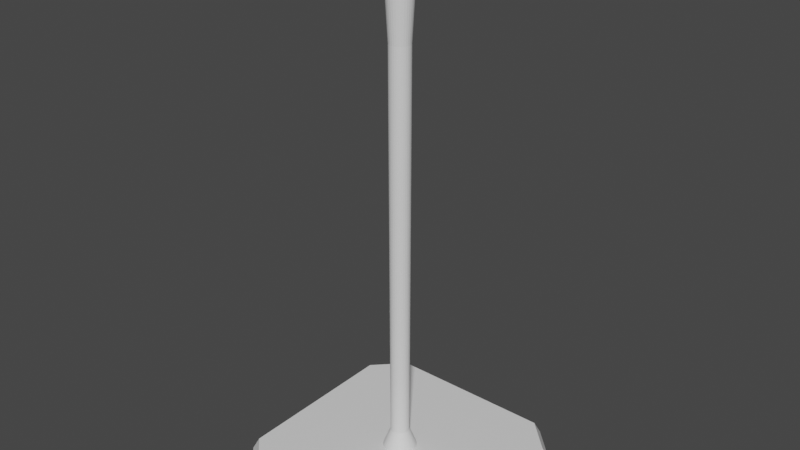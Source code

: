 # Source: TeeStand.blend  (saved by Blender 3.6.13; exported with 4.5.12 LTS)
import bpy
from mathutils import Matrix  # noqa: F401  (used for matrix-valued properties, if any)

bpy.ops.wm.read_factory_settings(use_empty=True)
scene = bpy.context.scene
scene.name = 'Scene'

# ---- collections
col_collection = bpy.data.collections.new('Collection'); scene.collection.children.link(col_collection)

# ---- materials (node trees are filled in below, after node groups)
mat_material = bpy.data.materials.new('Material')
mat_material.alpha_threshold = 0.0
mat_material.use_transparent_shadow = False
mat_material.roughness = 0.5
mat_material.line_color = (0.0, 0.0, 0.0, 1.0)

# ---- material node trees
mat_material.use_nodes = True; mat_material.node_tree.nodes.clear()
_N = mat_material.node_tree.nodes; _L = mat_material.node_tree.links
n0 = _N.new('ShaderNodeOutputMaterial'); n0.name = 'Material Output'; n0.location = (300, 300)
n1 = _N.new('ShaderNodeBsdfPrincipled'); n1.name = 'Principled BSDF'; n1.location = (10, 300)
n1.distribution = 'GGX'
n1.subsurface_method = 'RANDOM_WALK_SKIN'
n1.inputs[3].default_value = 1.45
n1.inputs[27].default_value = (0.0, 0.0, 0.0, 1.0)
n1.inputs[28].default_value = 1.0
_L.new(n1.outputs[0], n0.inputs[0])
n0.is_active_output = True

# ---- world
world_world = bpy.data.worlds.new('World'); scene.world = world_world
world_world.use_nodes = True; world_world.node_tree.nodes.clear()
_N = world_world.node_tree.nodes; _L = world_world.node_tree.links
n0 = _N.new('ShaderNodeOutputWorld'); n0.name = 'World Output'; n0.location = (300, 300)
n1 = _N.new('ShaderNodeBackground'); n1.name = 'Background'; n1.location = (10, 300)
n1.inputs[0].default_value = (0.05088, 0.05088, 0.05088, 1.0)
_L.new(n1.outputs[0], n0.inputs[0])
n0.is_active_output = True
world_world.color = (0.05088, 0.05088, 0.05088)
world_world.use_sun_shadow = False
world_world.sun_shadow_jitter_overblur = 0.0

# ---- meshes
me_cylinder = bpy.data.meshes.new('Cylinder')
me_cylinder.from_pydata([(3.614e-08, 1.491, -12.56), (3.924e-08, 1.28, 8.622), (0.2908, 1.462, -12.56), (0.2498, 1.256, 8.622), (0.5705, 1.377, -12.56), (0.4899, 1.183, 8.622), (0.8283, 1.24, -12.56), (0.7112, 1.064, 8.622), (1.054, 1.054, -12.56), (0.9052, 0.9052, 8.622), (1.24, 0.8283, -12.56), (1.064, 0.7112, 8.622), (1.377, 0.5705, -12.56), (1.183, 0.4899, 8.622), (1.462, 0.2908, -12.56), (1.256, 0.2498, 8.622), (1.491, 8.41e-09, -12.56), (1.28, 4.563e-09, 8.622), (1.462, -0.2908, -12.56), (1.256, -0.2498, 8.622), (1.377, -0.5705, -12.56), (1.183, -0.4899, 8.622), (1.24, -0.8283, -12.56), (1.064, -0.7112, 8.622), (1.054, -1.054, -12.56), (0.9052, -0.9052, 8.622), (0.8283, -1.24, -12.56), (0.7112, -1.064, 8.622), (0.5705, -1.377, -12.56), (0.4899, -1.183, 8.622), (0.2908, -1.462, -12.56), (0.2498, -1.256, 8.622), (3.614e-08, -1.491, -12.56), (3.924e-08, -1.28, 8.622), (-0.2908, -1.462, -12.56), (-0.2498, -1.256, 8.622), (-0.5705, -1.377, -12.56), (-0.4899, -1.183, 8.622), (-0.8283, -1.24, -12.56), (-0.7112, -1.064, 8.622), (-1.054, -1.054, -12.56), (-0.9052, -0.9052, 8.622), (-1.24, -0.8283, -12.56), (-1.064, -0.7112, 8.622), (-1.377, -0.5705, -12.56), (-1.183, -0.4899, 8.622), (-1.462, -0.2908, -12.56), (-1.256, -0.2498, 8.622), (-1.491, 8.41e-09, -12.56), (-1.28, 4.563e-09, 8.622), (-1.462, 0.2908, -12.56), (-1.256, 0.2498, 8.622), (-1.377, 0.5705, -12.56), (-1.183, 0.4899, 8.622), (-1.24, 0.8283, -12.56), (-1.064, 0.7112, 8.622), (-1.054, 1.054, -12.56), (-0.9052, 0.9052, 8.622), (-0.8283, 1.24, -12.56), (-0.7112, 1.064, 8.622), (-0.5705, 1.377, -12.56), (-0.4899, 1.183, 8.622), (-0.2908, 1.462, -12.56), (-0.2498, 1.256, 8.622), (4.595e-08, 0.8593, 4.93), (0.1676, 0.8428, 4.93), (0.3288, 0.7939, 4.93), (0.4774, 0.7145, 4.93), (0.6076, 0.6076, 4.93), (0.7145, 0.4774, 4.93), (0.7939, 0.3288, 4.93), (0.8428, 0.1676, 4.93), (0.8593, 9.63e-09, 4.93), (0.8428, -0.1676, 4.93), (0.7939, -0.3288, 4.93), (0.7145, -0.4774, 4.93), (0.6076, -0.6076, 4.93), (0.4774, -0.7145, 4.93), (0.3288, -0.7939, 4.93), (0.1676, -0.8428, 4.93), (4.595e-08, -0.8593, 4.93), (-0.1676, -0.8428, 4.93), (-0.3288, -0.7939, 4.93), (-0.4774, -0.7145, 4.93), (-0.6076, -0.6076, 4.93), (-0.7145, -0.4774, 4.93), (-0.7939, -0.3288, 4.93), (-0.8428, -0.1676, 4.93), (-0.8593, 9.63e-09, 4.93), (-0.8428, 0.1676, 4.93), (-0.7939, 0.3288, 4.93), (-0.7145, 0.4774, 4.93), (-0.6076, 0.6076, 4.93), (-0.4774, 0.7145, 4.93), (-0.3288, 0.7939, 4.93), (-0.1676, 0.8428, 4.93), (3.671e-08, 1.146, 8.622), (0.2236, 1.124, 8.622), (0.4386, 1.059, 8.622), (0.6368, 0.953, 8.622), (0.8105, 0.8105, 8.622), (0.953, 0.6368, 8.622), (1.059, 0.4386, 8.622), (1.124, 0.2236, 8.622), (1.146, 5.428e-09, 8.622), (1.124, -0.2236, 8.622), (1.059, -0.4386, 8.622), (0.953, -0.6368, 8.622), (0.8105, -0.8105, 8.622), (0.6368, -0.953, 8.622), (0.4386, -1.059, 8.622), (0.2236, -1.124, 8.622), (3.671e-08, -1.146, 8.622), (-0.2236, -1.124, 8.622), (-0.4386, -1.059, 8.622), (-0.6368, -0.953, 8.622), (-0.8105, -0.8105, 8.622), (-0.953, -0.6368, 8.622), (-1.059, -0.4386, 8.622), (-1.124, -0.2236, 8.622), (-1.146, 5.428e-09, 8.622), (-1.124, 0.2236, 8.622), (-1.059, 0.4386, 8.622), (-0.953, 0.6368, 8.622), (-0.8105, 0.8105, 8.622), (-0.6368, 0.953, 8.622), (-0.4386, 1.059, 8.622), (-0.2236, 1.124, 8.622), (-4.47e-07, 0.7802, 8.399), (0.1522, 0.7652, 8.399), (0.2986, 0.7208, 8.399), (0.4334, 0.6487, 8.399), (0.5517, 0.5517, 8.399), (0.6487, 0.4334, 8.399), (0.7208, 0.2986, 8.399), (0.7652, 0.1522, 8.399), (0.7802, 8.94e-09, 8.399), (0.7652, -0.1522, 8.399), (0.7208, -0.2986, 8.399), (0.6487, -0.4334, 8.399), (0.5517, -0.5517, 8.399), (0.4334, -0.6487, 8.399), (0.2986, -0.7208, 8.399), (0.1522, -0.7652, 8.399), (-4.47e-07, -0.7802, 8.399), (-0.1522, -0.7652, 8.399), (-0.2986, -0.7208, 8.399), (-0.4334, -0.6487, 8.399), (-0.5517, -0.5517, 8.399), (-0.6487, -0.4334, 8.399), (-0.7208, -0.2986, 8.399), (-0.7652, -0.1522, 8.399), (-0.7802, 8.94e-09, 8.399), (-0.7652, 0.1522, 8.399), (-0.7208, 0.2986, 8.399), (-0.6487, 0.4334, 8.399), (-0.5517, 0.5517, 8.399), (-0.4334, 0.6487, 8.399), (-0.2986, 0.7208, 8.399), (-0.1522, 0.7652, 8.399), (0.1537, 0.7729, -11.65), (0.3016, 0.7281, -11.65), (0.4378, 0.6553, -11.65), (0.5573, 0.5573, -11.65), (0.6553, 0.4378, -11.65), (0.7281, 0.3016, -11.65), (0.7729, 0.1537, -11.65), (0.7881, 1.102e-08, -11.65), (0.7729, -0.1537, -11.65), (0.7281, -0.3016, -11.65), (0.6553, -0.4378, -11.65), (0.5573, -0.5573, -11.65), (0.4378, -0.6553, -11.65), (0.3016, -0.7281, -11.65), (0.1537, -0.7729, -11.65), (4.659e-08, -0.7881, -11.65), (-0.1537, -0.7729, -11.65), (-0.3016, -0.7281, -11.65), (-0.4378, -0.6553, -11.65), (-0.5573, -0.5573, -11.65), (-0.6553, -0.4378, -11.65), (-0.7281, -0.3016, -11.65), (-0.7729, -0.1537, -11.65), (-0.7881, 1.102e-08, -11.65), (-0.7729, 0.1537, -11.65), (-0.7281, 0.3016, -11.65), (-0.6553, 0.4378, -11.65), (-0.5573, 0.5573, -11.65), (-0.4378, 0.6553, -11.65), (-0.3016, 0.7281, -11.65), (-0.1537, 0.7729, -11.65), (4.659e-08, 0.7881, -11.65), (9.547, 7.103, -12.47), (7.103, 9.547, -12.47), (7.44, 10.0, -12.97), (10.0, 7.44, -12.97), (7.103, -9.547, -12.47), (9.547, -7.103, -12.47), (10.0, -7.44, -12.97), (7.44, -10.0, -12.97), (-7.103, 9.547, -12.47), (-9.547, 7.103, -12.47), (-10.0, 7.44, -12.97), (-7.44, 10.0, -12.97), (-9.547, -7.103, -12.47), (-7.103, -9.547, -12.47), (-7.44, -10.0, -12.97), (-10.0, -7.44, -12.97)], [], [(64, 1, 3, 65), (65, 3, 5, 66), (66, 5, 7, 67), (67, 7, 9, 68), (68, 9, 11, 69), (69, 11, 13, 70), (70, 13, 15, 71), (71, 15, 17, 72), (72, 17, 19, 73), (73, 19, 21, 74), (74, 21, 23, 75), (75, 23, 25, 76), (76, 25, 27, 77), (77, 27, 29, 78), (78, 29, 31, 79), (79, 31, 33, 80), (80, 33, 35, 81), (81, 35, 37, 82), (82, 37, 39, 83), (83, 39, 41, 84), (84, 41, 43, 85), (85, 43, 45, 86), (86, 45, 47, 87), (87, 47, 49, 88), (88, 49, 51, 89), (89, 51, 53, 90), (90, 53, 55, 91), (91, 55, 57, 92), (92, 57, 59, 93), (93, 59, 61, 94), (43, 41, 116, 117), (94, 61, 63, 95), (95, 63, 1, 64), (0, 2, 4, 6, 8, 10, 12, 14, 16, 18, 20, 22, 24, 26, 28, 30, 32, 34, 36, 38, 40, 42, 44, 46, 48, 50, 52, 54, 56, 58, 60, 62), (190, 95, 64, 191), (189, 94, 95, 190), (188, 93, 94, 189), (187, 92, 93, 188), (186, 91, 92, 187), (185, 90, 91, 186), (184, 89, 90, 185), (183, 88, 89, 184), (182, 87, 88, 183), (181, 86, 87, 182), (180, 85, 86, 181), (179, 84, 85, 180), (178, 83, 84, 179), (177, 82, 83, 178), (176, 81, 82, 177), (175, 80, 81, 176), (174, 79, 80, 175), (173, 78, 79, 174), (172, 77, 78, 173), (171, 76, 77, 172), (170, 75, 76, 171), (169, 74, 75, 170), (168, 73, 74, 169), (167, 72, 73, 168), (166, 71, 72, 167), (165, 70, 71, 166), (164, 69, 70, 165), (163, 68, 69, 164), (162, 67, 68, 163), (161, 66, 67, 162), (160, 65, 66, 161), (191, 64, 65, 160), (122, 121, 153, 154), (61, 59, 125, 126), (17, 15, 103, 104), (35, 33, 112, 113), (53, 51, 121, 122), (9, 7, 99, 100), (27, 25, 108, 109), (45, 43, 117, 118), (63, 61, 126, 127), (19, 17, 104, 105), (37, 35, 113, 114), (55, 53, 122, 123), (11, 9, 100, 101), (29, 27, 109, 110), (47, 45, 118, 119), (3, 1, 96, 97), (1, 63, 127, 96), (21, 19, 105, 106), (39, 37, 114, 115), (57, 55, 123, 124), (13, 11, 101, 102), (31, 29, 110, 111), (49, 47, 119, 120), (5, 3, 97, 98), (23, 21, 106, 107), (41, 39, 115, 116), (59, 57, 124, 125), (15, 13, 102, 103), (33, 31, 111, 112), (51, 49, 120, 121), (7, 5, 98, 99), (25, 23, 107, 108), (129, 128, 159, 158, 157, 156, 155, 154, 153, 152, 151, 150, 149, 148, 147, 146, 145, 144, 143, 142, 141, 140, 139, 138, 137, 136, 135, 134, 133, 132, 131, 130), (109, 108, 140, 141), (123, 122, 154, 155), (110, 109, 141, 142), (97, 96, 128, 129), (124, 123, 155, 156), (111, 110, 142, 143), (98, 97, 129, 130), (125, 124, 156, 157), (112, 111, 143, 144), (99, 98, 130, 131), (126, 125, 157, 158), (113, 112, 144, 145), (100, 99, 131, 132), (127, 126, 158, 159), (114, 113, 145, 146), (101, 100, 132, 133), (96, 127, 159, 128), (115, 114, 146, 147), (102, 101, 133, 134), (116, 115, 147, 148), (103, 102, 134, 135), (117, 116, 148, 149), (104, 103, 135, 136), (118, 117, 149, 150), (105, 104, 136, 137), (119, 118, 150, 151), (106, 105, 137, 138), (120, 119, 151, 152), (107, 106, 138, 139), (121, 120, 152, 153), (108, 107, 139, 140), (0, 191, 160, 2), (2, 160, 161, 4), (4, 161, 162, 6), (6, 162, 163, 8), (8, 163, 164, 10), (10, 164, 165, 12), (12, 165, 166, 14), (14, 166, 167, 16), (16, 167, 168, 18), (18, 168, 169, 20), (20, 169, 170, 22), (22, 170, 171, 24), (24, 171, 172, 26), (26, 172, 173, 28), (28, 173, 174, 30), (30, 174, 175, 32), (32, 175, 176, 34), (34, 176, 177, 36), (36, 177, 178, 38), (38, 178, 179, 40), (40, 179, 180, 42), (42, 180, 181, 44), (44, 181, 182, 46), (46, 182, 183, 48), (48, 183, 184, 50), (50, 184, 185, 52), (52, 185, 186, 54), (54, 186, 187, 56), (56, 187, 188, 58), (58, 188, 189, 60), (60, 189, 190, 62), (62, 190, 191, 0), (202, 203, 194, 195, 198, 199, 206, 207), (207, 204, 201, 202), (199, 196, 205, 206), (192, 193, 200, 201, 204, 205, 196, 197), (195, 192, 197, 198), (192, 195, 194, 193), (206, 205, 204, 207), (196, 199, 198, 197), (200, 203, 202, 201), (203, 200, 193, 194)])
_uv = me_cylinder.uv_layers.new(name='UVMap')
_uv.uv.foreach_set('vector', [1.0, 0.9513, 1.0, 1.0, 0.9688, 1.0, 0.9688, 0.9513, 0.9688, 0.9513, 0.9688, 1.0, 0.9375, 1.0, 0.9375, 0.9513, 0.9375, 0.9513, 0.9375, 1.0, 0.9062, 1.0, 0.9062, 0.9513, 0.9062, 0.9513, 0.9062, 1.0, 0.875, 1.0, 0.875, 0.9513, 0.875, 0.9513, 0.875, 1.0, 0.8438, 1.0, 0.8438, 0.9513, 0.8438, 0.9513, 0.8438, 1.0, 0.8125, 1.0, 0.8125, 0.9513, 0.8125, 0.9513, 0.8125, 1.0, 0.7812, 1.0, 0.7812, 0.9513, 0.7812, 0.9513, 0.7812, 1.0, 0.75, 1.0, 0.75, 0.9513, 0.75, 0.9513, 0.75, 1.0, 0.7188, 1.0, 0.7188, 0.9513, 0.7188, 0.9513, 0.7188, 1.0, 0.6875, 1.0, 0.6875, 0.9513, 0.6875, 0.9513, 0.6875, 1.0, 0.6562, 1.0, 0.6562, 0.9513, 0.6562, 0.9513, 0.6562, 1.0, 0.625, 1.0, 0.625, 0.9513, 0.625, 0.9513, 0.625, 1.0, 0.5938, 1.0, 0.5938, 0.9513, 0.5938, 0.9513, 0.5938, 1.0, 0.5625, 1.0, 0.5625, 0.9513, 0.5625, 0.9513, 0.5625, 1.0, 0.5312, 1.0, 0.5312, 0.9513, 0.5312, 0.9513, 0.5312, 1.0, 0.5, 1.0, 0.5, 0.9513, 0.5, 0.9513, 0.5, 1.0, 0.4688, 1.0, 0.4688, 0.9513, 0.4688, 0.9513, 0.4688, 1.0, 0.4375, 1.0, 0.4375, 0.9513, 0.4375, 0.9513, 0.4375, 1.0, 0.4062, 1.0, 0.4062, 0.9513, 0.4062, 0.9513, 0.4062, 1.0, 0.375, 1.0, 0.375, 0.9513, 0.375, 0.9513, 0.375, 1.0, 0.3438, 1.0, 0.3438, 0.9513, 0.3438, 0.9513, 0.3438, 1.0, 0.3125, 1.0, 0.3125, 0.9513, 0.3125, 0.9513, 0.3125, 1.0, 0.2812, 1.0, 0.2812, 0.9513, 0.2812, 0.9513, 0.2812, 1.0, 0.25, 1.0, 0.25, 0.9513, 0.25, 0.9513, 0.25, 1.0, 0.2188, 1.0, 0.2188, 0.9513, 0.2188, 0.9513, 0.2188, 1.0, 0.1875, 1.0, 0.1875, 0.9513, 0.1875, 0.9513, 0.1875, 1.0, 0.1562, 1.0, 0.1562, 0.9513, 0.1562, 0.9513, 0.1562, 1.0, 0.125, 1.0, 0.125, 0.9513, 0.125, 0.9513, 0.125, 1.0, 0.09375, 1.0, 0.09375, 0.9513, 0.09375, 0.9513, 0.09375, 1.0, 0.0625, 1.0, 0.0625, 0.9513, 0.3438, 1.0, 0.375, 1.0, 0.375, 1.0, 0.3438, 1.0, 0.0625, 0.9513, 0.0625, 1.0, 0.03125, 1.0, 0.03125, 0.9513, 0.03125, 0.9513, 0.03125, 1.0, 0.0, 1.0, 0.0, 0.9513, 0.75, 0.49, 0.7968, 0.4854, 0.8418, 0.4717, 0.8833, 0.4496, 0.9197, 0.4197, 0.9496, 0.3833, 0.9717, 0.3418, 0.9854, 0.2968, 0.99, 0.25, 0.9854, 0.2032, 0.9717, 0.1582, 0.9496, 0.1167, 0.9197, 0.08029, 0.8833, 0.05045, 0.8418, 0.02827, 0.7968, 0.01461, 0.75, 0.01, 0.7032, 0.01461, 0.6582, 0.02827, 0.6167, 0.05045, 0.5803, 0.08029, 0.5504, 0.1167, 0.5283, 0.1582, 0.5146, 0.2032, 0.51, 0.25, 0.5146, 0.2968, 0.5283, 0.3418, 0.5504, 0.3833, 0.5803, 0.4197, 0.6167, 0.4496, 0.6582, 0.4717, 0.7032, 0.4854, 0.03125, 0.5374, 0.03125, 0.9513, 0.0, 0.9513, 0.0, 0.5374, 0.0625, 0.5374, 0.0625, 0.9513, 0.03125, 0.9513, 0.03125, 0.5374, 0.09375, 0.5374, 0.09375, 0.9513, 0.0625, 0.9513, 0.0625, 0.5374, 0.125, 0.5374, 0.125, 0.9513, 0.09375, 0.9513, 0.09375, 0.5374, 0.1562, 0.5374, 0.1562, 0.9513, 0.125, 0.9513, 0.125, 0.5374, 0.1875, 0.5374, 0.1875, 0.9513, 0.1562, 0.9513, 0.1562, 0.5374, 0.2188, 0.5374, 0.2188, 0.9513, 0.1875, 0.9513, 0.1875, 0.5374, 0.25, 0.5374, 0.25, 0.9513, 0.2188, 0.9513, 0.2188, 0.5374, 0.2812, 0.5374, 0.2812, 0.9513, 0.25, 0.9513, 0.25, 0.5374, 0.3125, 0.5374, 0.3125, 0.9513, 0.2812, 0.9513, 0.2812, 0.5374, 0.3438, 0.5374, 0.3438, 0.9513, 0.3125, 0.9513, 0.3125, 0.5374, 0.375, 0.5374, 0.375, 0.9513, 0.3438, 0.9513, 0.3438, 0.5374, 0.4062, 0.5374, 0.4062, 0.9513, 0.375, 0.9513, 0.375, 0.5374, 0.4375, 0.5374, 0.4375, 0.9513, 0.4062, 0.9513, 0.4062, 0.5374, 0.4688, 0.5374, 0.4688, 0.9513, 0.4375, 0.9513, 0.4375, 0.5374, 0.5, 0.5374, 0.5, 0.9513, 0.4688, 0.9513, 0.4688, 0.5374, 0.5312, 0.5374, 0.5312, 0.9513, 0.5, 0.9513, 0.5, 0.5374, 0.5625, 0.5374, 0.5625, 0.9513, 0.5312, 0.9513, 0.5312, 0.5374, 0.5938, 0.5374, 0.5938, 0.9513, 0.5625, 0.9513, 0.5625, 0.5374, 0.625, 0.5374, 0.625, 0.9513, 0.5938, 0.9513, 0.5938, 0.5374, 0.6562, 0.5374, 0.6562, 0.9513, 0.625, 0.9513, 0.625, 0.5374, 0.6875, 0.5374, 0.6875, 0.9513, 0.6562, 0.9513, 0.6562, 0.5374, 0.7188, 0.5374, 0.7188, 0.9513, 0.6875, 0.9513, 0.6875, 0.5374, 0.75, 0.5374, 0.75, 0.9513, 0.7188, 0.9513, 0.7188, 0.5374, 0.7812, 0.5374, 0.7812, 0.9513, 0.75, 0.9513, 0.75, 0.5374, 0.8125, 0.5374, 0.8125, 0.9513, 0.7812, 0.9513, 0.7812, 0.5374, 0.8438, 0.5374, 0.8438, 0.9513, 0.8125, 0.9513, 0.8125, 0.5374, 0.875, 0.5374, 0.875, 0.9513, 0.8438, 0.9513, 0.8438, 0.5374, 0.9062, 0.5374, 0.9062, 0.9513, 0.875, 0.9513, 0.875, 0.5374, 0.9375, 0.5374, 0.9375, 0.9513, 0.9062, 0.9513, 0.9062, 0.5374, 0.9687, 0.5374, 0.9688, 0.9513, 0.9375, 0.9513, 0.9375, 0.5374, 1.0, 0.5374, 1.0, 0.9513, 0.9688, 0.9513, 0.9687, 0.5374, 0.1875, 1.0, 0.2188, 1.0, 0.2188, 1.0, 0.1875, 1.0, 0.0625, 1.0, 0.09375, 1.0, 0.09375, 1.0, 0.0625, 1.0, 0.75, 1.0, 0.7812, 1.0, 0.7812, 1.0, 0.75, 1.0, 0.4688, 1.0, 0.5, 1.0, 0.5, 1.0, 0.4688, 1.0, 0.1875, 1.0, 0.2188, 1.0, 0.2188, 1.0, 0.1875, 1.0, 0.875, 1.0, 0.9062, 1.0, 0.9062, 1.0, 0.875, 1.0, 0.5938, 1.0, 0.625, 1.0, 0.625, 1.0, 0.5938, 1.0, 0.3125, 1.0, 0.3438, 1.0, 0.3438, 1.0, 0.3125, 1.0, 0.03125, 1.0, 0.0625, 1.0, 0.0625, 1.0, 0.03125, 1.0, 0.7188, 1.0, 0.75, 1.0, 0.75, 1.0, 0.7188, 1.0, 0.4375, 1.0, 0.4688, 1.0, 0.4688, 1.0, 0.4375, 1.0, 0.1562, 1.0, 0.1875, 1.0, 0.1875, 1.0, 0.1562, 1.0, 0.8438, 1.0, 0.875, 1.0, 0.875, 1.0, 0.8438, 1.0, 0.5625, 1.0, 0.5938, 1.0, 0.5938, 1.0, 0.5625, 1.0, 0.2812, 1.0, 0.3125, 1.0, 0.3125, 1.0, 0.2812, 1.0, 0.9688, 1.0, 1.0, 1.0, 1.0, 1.0, 0.9688, 1.0, 0.0, 1.0, 0.03125, 1.0, 0.03125, 1.0, 0.0, 1.0, 0.6875, 1.0, 0.7188, 1.0, 0.7188, 1.0, 0.6875, 1.0, 0.4062, 1.0, 0.4375, 1.0, 0.4375, 1.0, 0.4062, 1.0, 0.125, 1.0, 0.1562, 1.0, 0.1562, 1.0, 0.125, 1.0, 0.8125, 1.0, 0.8438, 1.0, 0.8438, 1.0, 0.8125, 1.0, 0.5312, 1.0, 0.5625, 1.0, 0.5625, 1.0, 0.5312, 1.0, 0.25, 1.0, 0.2812, 1.0, 0.2812, 1.0, 0.25, 1.0, 0.9375, 1.0, 0.9688, 1.0, 0.9688, 1.0, 0.9375, 1.0, 0.6562, 1.0, 0.6875, 1.0, 0.6875, 1.0, 0.6562, 1.0, 0.375, 1.0, 0.4062, 1.0, 0.4062, 1.0, 0.375, 1.0, 0.09375, 1.0, 0.125, 1.0, 0.125, 1.0, 0.09375, 1.0, 0.7812, 1.0, 0.8125, 1.0, 0.8125, 1.0, 0.7812, 1.0, 0.5, 1.0, 0.5312, 1.0, 0.5312, 1.0, 0.5, 1.0, 0.2188, 1.0, 0.25, 1.0, 0.25, 1.0, 0.2188, 1.0, 0.9062, 1.0, 0.9375, 1.0, 0.9375, 1.0, 0.9062, 1.0, 0.625, 1.0, 0.6562, 1.0, 0.6562, 1.0, 0.625, 1.0, 0.2968, 0.4854, 0.25, 0.49, 0.2032, 0.4854, 0.1582, 0.4717, 0.1167, 0.4496, 0.08029, 0.4197, 0.05045, 0.3833, 0.02827, 0.3418, 0.01461, 0.2968, 0.01, 0.25, 0.01461, 0.2032, 0.02827, 0.1582, 0.05045, 0.1167, 0.08029, 0.08029, 0.1167, 0.05045, 0.1582, 0.02827, 0.2032, 0.01461, 0.25, 0.01, 0.2968, 0.01461, 0.3418, 0.02827, 0.3833, 0.05045, 0.4197, 0.08029, 0.4496, 0.1167, 0.4717, 0.1582, 0.4854, 0.2032, 0.49, 0.25, 0.4854, 0.2968, 0.4717, 0.3418, 0.4496, 0.3833, 0.4197, 0.4197, 0.3833, 0.4496, 0.3418, 0.4717, 0.5938, 1.0, 0.625, 1.0, 0.625, 1.0, 0.5938, 1.0, 0.1562, 1.0, 0.1875, 1.0, 0.1875, 1.0, 0.1562, 1.0, 0.5625, 1.0, 0.5938, 1.0, 0.5938, 1.0, 0.5625, 1.0, 0.9688, 1.0, 1.0, 1.0, 1.0, 1.0, 0.9688, 1.0, 0.125, 1.0, 0.1562, 1.0, 0.1562, 1.0, 0.125, 1.0, 0.5312, 1.0, 0.5625, 1.0, 0.5625, 1.0, 0.5312, 1.0, 0.9375, 1.0, 0.9688, 1.0, 0.9688, 1.0, 0.9375, 1.0, 0.09375, 1.0, 0.125, 1.0, 0.125, 1.0, 0.09375, 1.0, 0.5, 1.0, 0.5312, 1.0, 0.5312, 1.0, 0.5, 1.0, 0.9062, 1.0, 0.9375, 1.0, 0.9375, 1.0, 0.9062, 1.0, 0.0625, 1.0, 0.09375, 1.0, 0.09375, 1.0, 0.0625, 1.0, 0.4688, 1.0, 0.5, 1.0, 0.5, 1.0, 0.4688, 1.0, 0.875, 1.0, 0.9062, 1.0, 0.9062, 1.0, 0.875, 1.0, 0.03125, 1.0, 0.0625, 1.0, 0.0625, 1.0, 0.03125, 1.0, 0.4375, 1.0, 0.4688, 1.0, 0.4688, 1.0, 0.4375, 1.0, 0.8438, 1.0, 0.875, 1.0, 0.875, 1.0, 0.8438, 1.0, 0.0, 1.0, 0.03125, 1.0, 0.03125, 1.0, 0.0, 1.0, 0.4062, 1.0, 0.4375, 1.0, 0.4375, 1.0, 0.4062, 1.0, 0.8125, 1.0, 0.8438, 1.0, 0.8438, 1.0, 0.8125, 1.0, 0.375, 1.0, 0.4062, 1.0, 0.4062, 1.0, 0.375, 1.0, 0.7812, 1.0, 0.8125, 1.0, 0.8125, 1.0, 0.7812, 1.0, 0.3438, 1.0, 0.375, 1.0, 0.375, 1.0, 0.3438, 1.0, 0.75, 1.0, 0.7812, 1.0, 0.7812, 1.0, 0.75, 1.0, 0.3125, 1.0, 0.3438, 1.0, 0.3438, 1.0, 0.3125, 1.0, 0.7188, 1.0, 0.75, 1.0, 0.75, 1.0, 0.7188, 1.0, 0.2812, 1.0, 0.3125, 1.0, 0.3125, 1.0, 0.2812, 1.0, 0.6875, 1.0, 0.7188, 1.0, 0.7188, 1.0, 0.6875, 1.0, 0.25, 1.0, 0.2812, 1.0, 0.2812, 1.0, 0.25, 1.0, 0.6562, 1.0, 0.6875, 1.0, 0.6875, 1.0, 0.6562, 1.0, 0.2188, 1.0, 0.25, 1.0, 0.25, 1.0, 0.2188, 1.0, 0.625, 1.0, 0.6562, 1.0, 0.6562, 1.0, 0.625, 1.0, 1.0, 0.5, 1.0, 0.5374, 0.9687, 0.5374, 0.9688, 0.5, 0.9688, 0.5, 0.9687, 0.5374, 0.9375, 0.5374, 0.9375, 0.5, 0.9375, 0.5, 0.9375, 0.5374, 0.9062, 0.5374, 0.9062, 0.5, 0.9062, 0.5, 0.9062, 0.5374, 0.875, 0.5374, 0.875, 0.5, 0.875, 0.5, 0.875, 0.5374, 0.8438, 0.5374, 0.8438, 0.5, 0.8438, 0.5, 0.8438, 0.5374, 0.8125, 0.5374, 0.8125, 0.5, 0.8125, 0.5, 0.8125, 0.5374, 0.7812, 0.5374, 0.7812, 0.5, 0.7812, 0.5, 0.7812, 0.5374, 0.75, 0.5374, 0.75, 0.5, 0.75, 0.5, 0.75, 0.5374, 0.7188, 0.5374, 0.7188, 0.5, 0.7188, 0.5, 0.7188, 0.5374, 0.6875, 0.5374, 0.6875, 0.5, 0.6875, 0.5, 0.6875, 0.5374, 0.6562, 0.5374, 0.6562, 0.5, 0.6562, 0.5, 0.6562, 0.5374, 0.625, 0.5374, 0.625, 0.5, 0.625, 0.5, 0.625, 0.5374, 0.5938, 0.5374, 0.5938, 0.5, 0.5938, 0.5, 0.5938, 0.5374, 0.5625, 0.5374, 0.5625, 0.5, 0.5625, 0.5, 0.5625, 0.5374, 0.5312, 0.5374, 0.5312, 0.5, 0.5312, 0.5, 0.5312, 0.5374, 0.5, 0.5374, 0.5, 0.5, 0.5, 0.5, 0.5, 0.5374, 0.4688, 0.5374, 0.4688, 0.5, 0.4688, 0.5, 0.4688, 0.5374, 0.4375, 0.5374, 0.4375, 0.5, 0.4375, 0.5, 0.4375, 0.5374, 0.4062, 0.5374, 0.4062, 0.5, 0.4062, 0.5, 0.4062, 0.5374, 0.375, 0.5374, 0.375, 0.5, 0.375, 0.5, 0.375, 0.5374, 0.3438, 0.5374, 0.3438, 0.5, 0.3438, 0.5, 0.3438, 0.5374, 0.3125, 0.5374, 0.3125, 0.5, 0.3125, 0.5, 0.3125, 0.5374, 0.2812, 0.5374, 0.2812, 0.5, 0.2812, 0.5, 0.2812, 0.5374, 0.25, 0.5374, 0.25, 0.5, 0.25, 0.5, 0.25, 0.5374, 0.2188, 0.5374, 0.2188, 0.5, 0.2188, 0.5, 0.2188, 0.5374, 0.1875, 0.5374, 0.1875, 0.5, 0.1875, 0.5, 0.1875, 0.5374, 0.1562, 0.5374, 0.1562, 0.5, 0.1562, 0.5, 0.1562, 0.5374, 0.125, 0.5374, 0.125, 0.5, 0.125, 0.5, 0.125, 0.5374, 0.09375, 0.5374, 0.09375, 0.5, 0.09375, 0.5, 0.09375, 0.5374, 0.0625, 0.5374, 0.0625, 0.5, 0.0625, 0.5, 0.0625, 0.5374, 0.03125, 0.5374, 0.03125, 0.5, 0.03125, 0.5, 0.03125, 0.5374, 0.0, 0.5374, 0.0, 0.5, 0.125, 0.532, 0.157, 0.5, 0.343, 0.5, 0.375, 0.532, 0.375, 0.718, 0.343, 0.75, 0.157, 0.75, 0.125, 0.718, 0.375, 0.032, 0.625, 0.032, 0.625, 0.218, 0.375, 0.218, 0.375, 0.782, 0.625, 0.782, 0.625, 0.968, 0.375, 0.968, 0.625, 0.532, 0.657, 0.5, 0.843, 0.5, 0.875, 0.532, 0.875, 0.718, 0.843, 0.75, 0.657, 0.75, 0.625, 0.718, 0.375, 0.532, 0.625, 0.532, 0.625, 0.718, 0.375, 0.718, 0.625, 0.532, 0.375, 0.532, 0.375, 0.468, 0.625, 0.468, 0.375, 0.0, 0.625, 0.0, 0.625, 0.032, 0.375, 0.032, 0.625, 0.782, 0.375, 0.782, 0.375, 0.718, 0.625, 0.718, 0.625, 0.282, 0.375, 0.282, 0.375, 0.218, 0.625, 0.218, 0.375, 0.282, 0.625, 0.282, 0.625, 0.468, 0.375, 0.468])
me_cylinder.materials.append(mat_material)
me_cylinder.update()

# ---- objects
ob_cylinder = bpy.data.objects.new('Cylinder', me_cylinder)

# ---- transforms, parenting, visibility, modifiers, constraints
ob_cylinder.location = (0.0, 0.0, 1.0)
ob_cylinder.scale = (0.5, 0.5, 1.0)

# ---- collection membership
col_collection.objects.link(ob_cylinder)

# ---- scene / render settings (as saved in the file)
scene.frame_start = 1; scene.frame_end = 250; scene.frame_set(1)
scene.render.engine = 'BLENDER_EEVEE_NEXT'
scene.cycles.sampling_pattern = 'TABULATED_SOBOL'
scene.view_settings.view_transform = 'Filmic'
bpy.context.view_layer.update()

# ---- added for rendering (the .blend has no active camera and no usable light): camera, sun
cam_auto = bpy.data.cameras.new('AutoCamera')
cam_auto.lens = 50.0
cam_auto.sensor_width = 36.0
cam_auto.clip_end = 1000.0
ob_auto_camera = bpy.data.objects.new('AutoCamera', cam_auto)
scene.collection.objects.link(ob_auto_camera)
ob_auto_camera.location = (23.8841, -28.661, 17.9316)
ob_auto_camera.rotation_euler = (1.09748, -7.21219e-08, 0.694738)
scene.camera = ob_auto_camera
light_auto_sun = bpy.data.lights.new('AutoSun', 'SUN')
light_auto_sun.energy = 3.0
light_auto_sun.angle = 0.0523599
ob_auto_sun = bpy.data.objects.new('AutoSun', light_auto_sun)
scene.collection.objects.link(ob_auto_sun)
ob_auto_sun.rotation_euler = (0.872665, 0.174533, 0.523599)
bpy.context.view_layer.update()
